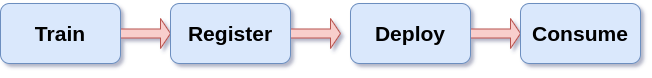

The diagram above was exported from draw.io. Its source (the exported page's mxGraphModel, read from the mxfile embedded in the PNG):
<mxGraphModel dx="3342" dy="1881" grid="0" gridSize="10" guides="1" tooltips="1" connect="1" arrows="1" fold="1" page="0" pageScale="1" pageWidth="200" pageHeight="400" background="#FFFFFF" math="0" shadow="1">
  <root>
    <mxCell id="0" />
    <mxCell id="1" parent="0" />
    <mxCell id="RSm1PiMaKxivMtmcp7dl-16" value="" style="shape=singleArrow;whiteSpace=wrap;html=1;fillColor=#f8cecc;strokeColor=#b85450;" vertex="1" parent="1">
      <mxGeometry x="200" y="185" width="50" height="30" as="geometry" />
    </mxCell>
    <mxCell id="RSm1PiMaKxivMtmcp7dl-17" value="" style="shape=singleArrow;whiteSpace=wrap;html=1;fillColor=#f8cecc;strokeColor=#b85450;" vertex="1" parent="1">
      <mxGeometry x="370" y="185" width="50" height="30" as="geometry" />
    </mxCell>
    <mxCell id="RSm1PiMaKxivMtmcp7dl-18" value="" style="shape=singleArrow;whiteSpace=wrap;html=1;fillColor=#f8cecc;strokeColor=#b85450;" vertex="1" parent="1">
      <mxGeometry x="550" y="185" width="50" height="30" as="geometry" />
    </mxCell>
    <mxCell id="RSm1PiMaKxivMtmcp7dl-22" value="&lt;h3&gt;&lt;b&gt;Train&lt;/b&gt;&lt;/h3&gt;" style="rounded=1;whiteSpace=wrap;html=1;fontSize=18;fillColor=#dae8fc;strokeColor=#6c8ebf;" vertex="1" parent="1">
      <mxGeometry x="80" y="170" width="120" height="60" as="geometry" />
    </mxCell>
    <mxCell id="RSm1PiMaKxivMtmcp7dl-23" value="&lt;h3&gt;Register&lt;/h3&gt;" style="rounded=1;whiteSpace=wrap;html=1;fontSize=18;fillColor=#dae8fc;strokeColor=#6c8ebf;" vertex="1" parent="1">
      <mxGeometry x="250" y="170" width="120" height="60" as="geometry" />
    </mxCell>
    <mxCell id="RSm1PiMaKxivMtmcp7dl-24" value="&lt;h3&gt;Deploy&lt;/h3&gt;" style="rounded=1;whiteSpace=wrap;html=1;fontSize=18;fillColor=#dae8fc;strokeColor=#6c8ebf;" vertex="1" parent="1">
      <mxGeometry x="430" y="170" width="120" height="60" as="geometry" />
    </mxCell>
    <mxCell id="RSm1PiMaKxivMtmcp7dl-25" value="&lt;h3&gt;Consume&lt;/h3&gt;" style="rounded=1;whiteSpace=wrap;html=1;fontSize=18;fillColor=#dae8fc;strokeColor=#6c8ebf;" vertex="1" parent="1">
      <mxGeometry x="600" y="170" width="120" height="60" as="geometry" />
    </mxCell>
  </root>
</mxGraphModel>